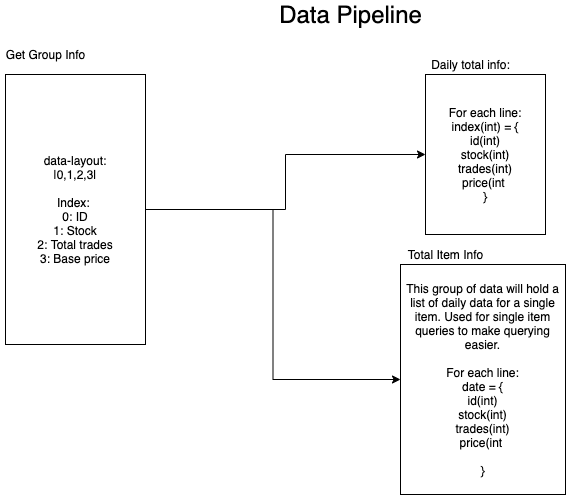

The diagram above was exported from draw.io. Its source (the exported page's mxGraphModel, read from the mxfile embedded in the PNG):
<mxGraphModel dx="1186" dy="680" grid="1" gridSize="10" guides="1" tooltips="1" connect="1" arrows="1" fold="1" page="1" pageScale="1" pageWidth="850" pageHeight="1100" math="0" shadow="0">
  <root>
    <mxCell id="0" />
    <mxCell id="1" parent="0" />
    <mxCell id="BDv-vlPJlJgroTq5AOHI-1" value="&lt;font style=&quot;font-size: 24px&quot;&gt;Data Pipeline&lt;/font&gt;" style="text;html=1;align=center;verticalAlign=middle;resizable=0;points=[];autosize=1;" vertex="1" parent="1">
      <mxGeometry x="345" y="40" width="160" height="20" as="geometry" />
    </mxCell>
    <mxCell id="BDv-vlPJlJgroTq5AOHI-8" style="edgeStyle=orthogonalEdgeStyle;rounded=0;orthogonalLoop=1;jettySize=auto;html=1;entryX=0;entryY=0.5;entryDx=0;entryDy=0;" edge="1" parent="1" source="BDv-vlPJlJgroTq5AOHI-2" target="BDv-vlPJlJgroTq5AOHI-5">
      <mxGeometry relative="1" as="geometry" />
    </mxCell>
    <mxCell id="BDv-vlPJlJgroTq5AOHI-9" style="edgeStyle=orthogonalEdgeStyle;rounded=0;orthogonalLoop=1;jettySize=auto;html=1;entryX=0;entryY=0.5;entryDx=0;entryDy=0;" edge="1" parent="1" source="BDv-vlPJlJgroTq5AOHI-2" target="BDv-vlPJlJgroTq5AOHI-7">
      <mxGeometry relative="1" as="geometry" />
    </mxCell>
    <mxCell id="BDv-vlPJlJgroTq5AOHI-2" value="data-layout:&lt;br&gt;|0,1,2,3|&lt;br&gt;&lt;br&gt;Index:&amp;nbsp;&lt;br&gt;0: ID&lt;br&gt;1: Stock&lt;br&gt;2: Total trades&lt;br&gt;3: Base price" style="rounded=0;whiteSpace=wrap;html=1;" vertex="1" parent="1">
      <mxGeometry x="80" y="110" width="140" height="270" as="geometry" />
    </mxCell>
    <mxCell id="BDv-vlPJlJgroTq5AOHI-3" value="Get Group Info" style="text;html=1;align=center;verticalAlign=middle;resizable=0;points=[];autosize=1;" vertex="1" parent="1">
      <mxGeometry x="75" y="80" width="90" height="20" as="geometry" />
    </mxCell>
    <mxCell id="BDv-vlPJlJgroTq5AOHI-4" value="Daily total info:" style="text;html=1;align=center;verticalAlign=middle;resizable=0;points=[];autosize=1;" vertex="1" parent="1">
      <mxGeometry x="500" y="90" width="90" height="20" as="geometry" />
    </mxCell>
    <mxCell id="BDv-vlPJlJgroTq5AOHI-5" value="For each line:&lt;br&gt;index(int) = {&lt;br&gt;id(int)&lt;br&gt;stock(int)&lt;br&gt;trades(int)&lt;br&gt;price(int&amp;nbsp;&lt;br&gt;}" style="whiteSpace=wrap;html=1;" vertex="1" parent="1">
      <mxGeometry x="500" y="110" width="120" height="160" as="geometry" />
    </mxCell>
    <mxCell id="BDv-vlPJlJgroTq5AOHI-6" value="Total Item Info" style="text;html=1;align=center;verticalAlign=middle;resizable=0;points=[];autosize=1;" vertex="1" parent="1">
      <mxGeometry x="475" y="280" width="90" height="20" as="geometry" />
    </mxCell>
    <mxCell id="BDv-vlPJlJgroTq5AOHI-7" value="This group of data will hold a list of daily data for a single item. Used for single item queries to make querying easier.&lt;br&gt;&lt;br&gt;For each line:&lt;br&gt;date = {&lt;br&gt;id(int)&lt;br&gt;stock(int)&lt;br&gt;trades(int)&lt;br&gt;price(int&amp;nbsp;&lt;br&gt;&lt;br&gt;}" style="whiteSpace=wrap;html=1;" vertex="1" parent="1">
      <mxGeometry x="475" y="300" width="165" height="230" as="geometry" />
    </mxCell>
  </root>
</mxGraphModel>